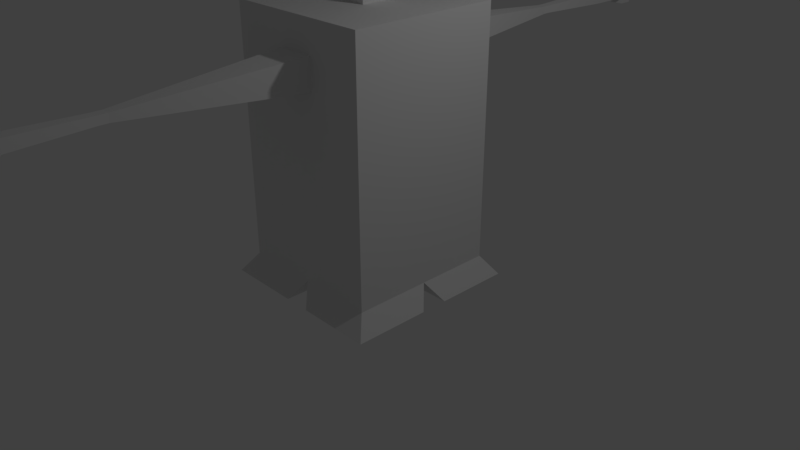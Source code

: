 # Source: sample_fighter.blend  (saved by Blender 2.78.0; exported with 4.5.12 LTS)
import bpy
from mathutils import Matrix  # noqa: F401  (used for matrix-valued properties, if any)

bpy.ops.wm.read_factory_settings(use_empty=True)
scene = bpy.context.scene
scene.name = 'Scene'

# ---- collections
col_collection_1 = bpy.data.collections.new('Collection 1'); scene.collection.children.link(col_collection_1)

# ---- materials (node trees are filled in below, after node groups)
mat_material = bpy.data.materials.new('Material')
mat_material.alpha_threshold = 0.0
mat_material.use_transparent_shadow = False
mat_material.roughness = 0.5
mat_material.line_color = (0.0, 0.0, 0.0, 1.0)

# ---- material node trees

# ---- world
world_world = bpy.data.worlds.new('World'); scene.world = world_world
world_world.color = (0.05088, 0.05088, 0.05088)
world_world.use_sun_shadow = False
world_world.sun_shadow_jitter_overblur = 0.0
world_world.cycles.sampling_method = 'MANUAL'

# ---- cameras
cam_camera = bpy.data.cameras.new('Camera')
cam_camera.clip_end = 100.0
cam_camera.lens = 35.0
cam_camera.sensor_width = 32.0
cam_camera.sensor_height = 18.0
cam_camera.ortho_scale = 7.314
cam_camera.dof.focus_distance = 0.0
cam_camera.dof.aperture_fstop = 128.0

# ---- lights
light_lamp = bpy.data.lights.new('Lamp', 'POINT')
light_lamp.transmission_factor = 0.0
light_lamp.cutoff_distance = 30.0
light_lamp.energy = 100.0
light_lamp.shadow_buffer_clip_start = 1.001
light_lamp.shadow_soft_size = 0.1
light_lamp.shadow_maximum_resolution = 0.006
light_lamp.use_absolute_resolution = True

# ---- meshes
me_cube = bpy.data.meshes.new('Cube')
me_cube.from_pydata([(1.0, -1.0, -1.0), (-1.0, -1.0, -1.0), (1.0, -1.0, 1.0), (-1.0, -1.0, 1.0), (1.0, -1.0, 1.0), (0.2079, -0.2079, 1.0), (0.2079, -0.2079, 1.0), (1.0, -1.0, 1.0), (-0.2079, -0.2079, 1.0), (-1.0, -1.0, 1.0), (-0.2079, -0.2079, 1.0), (-1.0, -1.0, 1.0), (0.2079, -0.2079, 1.631), (-0.2079, -0.2079, 1.631), (0.9812, -0.9812, 1.689), (-0.9812, -0.9812, 1.689), (0.328, -0.328, 2.555), (0.9812, -0.9812, 2.482), (-0.328, -0.328, 2.555), (-0.9812, -0.9812, 2.482), (0.0, -1.0, -1.0), (1.0, -1.0, 0.0), (-1.0, -1.0, 0.0), (0.604, -0.604, 1.0), (-0.2079, -0.2079, 1.0), (1.0, -1.0, 1.0), (1.0, -1.0, 1.0), (-0.604, -0.604, 1.0), (0.2079, -0.2079, 1.0), (0.2079, -0.2079, 1.316), (-0.2079, -0.2079, 1.316), (0.5945, -0.5945, 1.66), (-0.5945, -0.5945, 1.66), (0.6546, -0.6546, 2.518), (-2.384e-07, -0.328, 2.555), (-0.6546, -0.6546, 2.518), (0.9812, -0.9812, 2.086), (-0.9812, -0.9812, 2.086), (1.0, -1.0, 0.5), (-1.0, -1.0, 0.5), (-5.364e-07, -1.0, 1.0), (-2.98e-07, -1.0, 0.0), (0.01447, -0.9935, 0.4999), (1.0, -1.0, 0.75), (-1.0, -1.0, 0.75), (-0.5, -1.0, 1.0), (0.5, -1.0, 0.0), (1.0, -1.0, 0.25), (-1.0, -1.0, 0.25), (0.5, -1.0, 1.0), (-0.5, -1.0, 0.0), (0.0, -1.0, -1.0), (-0.18, -0.18, -1.16), (0.008118, -0.9997, 0.75), (1.18, -1.18, -1.16), (0.0, -1.0, -1.0), (1.0, -1.0, 0.875), (-1.0, -1.0, 0.875), (-0.75, -1.0, 1.0), (0.75, -1.0, 0.0), (1.0, -1.0, 0.375), (-1.0, -1.0, 0.375), (0.25, -1.0, 1.0), (-0.25, -1.0, 0.0), (-1.0, -1.0, -1.0), (0.25, -1.0, 0.5), (0.06778, -3.207, 0.5944), (1.0, -1.0, 0.625), (-1.0, -1.0, 0.625), (-0.25, -1.0, 1.0), (0.25, -1.0, 0.0), (1.0, -1.0, 0.125), (-1.0, -1.0, 0.125), (0.75, -1.0, 1.0), (-0.75, -1.0, 0.0), (-0.2355, -0.9935, 0.4999), (-0.18, -1.18, -1.16), (0.2581, -0.9997, 0.75), (0.18, -0.18, -1.16), (1.18, -0.18, -1.16), (-1.18, -1.18, -1.16), (0.25, -1.0, 0.25), (-0.25, -1.0, 0.25), (-0.2419, -0.9997, 0.75), (1.0, -1.0, -1.0), (-0.25, -1.0, 0.875), (-0.2419, -0.9997, 0.625), (-0.25, -1.0, 0.375), (-0.25, -1.0, 0.125), (1.0, -1.0, -1.0), (0.25, -1.0, 0.125), (-1.18, -0.18, -1.16), (0.18, -1.18, -1.16), (0.2581, -0.9997, 0.625), (0.25, -1.0, 0.875), (0.25, -1.0, 0.375), (0.0, -1.0, -1.0), (0.009784, -3.205, 0.5944), (0.06978, -3.207, 0.656), (-0.05334, -3.207, 0.656), (-0.05178, -3.205, 0.5944), (-0.05334, -3.207, 0.656), (0.06978, -3.207, 0.656), (-0.05178, -3.205, 0.5944), (0.06778, -3.207, 0.5944), (-0.05253, -3.319, 0.5939), (0.06703, -3.321, 0.5939), (-0.05409, -3.321, 0.6555), (0.06903, -3.321, 0.6555), (-0.09477, -4.415, 0.5709), (0.09466, -4.418, 0.5709), (-0.09725, -4.418, 0.6685), (0.09782, -4.418, 0.6685), (-0.09897, -5.052, 0.568), (0.09046, -5.054, 0.568), (-0.1015, -5.054, 0.6656), (0.09362, -5.054, 0.6656), (-0.1003, -5.246, 0.5671), (0.08917, -5.249, 0.5672), (-0.1027, -5.249, 0.6647), (0.09234, -5.249, 0.6647), (-0.1015, -5.055, 0.7295), (0.09362, -5.055, 0.7295), (-0.1027, -5.249, 0.7286), (0.09234, -5.249, 0.7286), (-0.1007, -5.31, 0.5668), (0.08875, -5.312, 0.5669), (-0.1032, -5.312, 0.6644), (0.09192, -5.312, 0.6644), (-0.09893, -5.051, 0.5141), (0.0905, -5.054, 0.5141), (-0.1002, -5.246, 0.5132), (0.08921, -5.248, 0.5132), (1.0, 1.0, -1.0), (-1.0, 1.0, -1.0), (1.0, 1.0, 1.0), (-1.0, 1.0, 1.0), (1.0, 1.0, 1.0), (0.2079, 0.2079, 1.0), (0.2079, 0.2079, 1.0), (1.0, 1.0, 1.0), (-0.2079, 0.2079, 1.0), (-1.0, 1.0, 1.0), (-0.2079, 0.2079, 1.0), (-1.0, 1.0, 1.0), (0.2079, 0.2079, 1.631), (-0.2079, 0.2079, 1.631), (0.9812, 0.9812, 1.689), (-0.9812, 0.9812, 1.689), (0.328, 0.328, 2.555), (0.9812, 0.9812, 2.482), (-0.328, 0.328, 2.555), (-0.9812, 0.9812, 2.482), (1.0, 0.0, -1.0), (0.0, 1.0, -1.0), (1.0, 1.0, 0.0), (-1.0, 0.0, -1.0), (-1.0, 1.0, 0.0), (1.0, 0.0, 1.0), (-1.0, 0.0, 1.0), (0.604, 0.604, 1.0), (0.2079, 0.0, 1.0), (1.0, 0.0, 1.0), (-0.2079, 0.2079, 1.0), (0.2079, 0.0, 1.0), (1.0, 1.0, 1.0), (1.0, 0.0, 1.0), (-0.2079, 0.0, 1.0), (1.0, 1.0, 1.0), (-0.604, 0.604, 1.0), (-0.2079, 0.0, 1.0), (-1.0, 0.0, 1.0), (0.2079, 0.2079, 1.0), (0.2079, 0.0, 1.631), (-0.2079, 0.0, 1.631), (0.2079, 0.2079, 1.316), (-0.2079, 0.2079, 1.316), (0.9812, 0.0, 1.689), (-0.9812, 0.0, 1.689), (0.5945, 0.5945, 1.66), (-0.5945, 0.5945, 1.66), (0.328, 0.0, 2.555), (0.6546, 0.6546, 2.518), (0.9812, 0.0, 2.482), (-2.384e-07, 0.328, 2.555), (-0.6546, 0.6546, 2.518), (-0.328, 0.0, 2.555), (-0.9812, 0.0, 2.482), (0.9812, 0.9812, 2.086), (-0.9812, 0.9812, 2.086), (0.9812, 0.0, 2.086), (-0.6546, 0.0, 2.518), (0.6546, 0.0, 2.518), (-1.192e-07, 0.0, 2.555), (-0.5945, 0.0, 1.66), (0.5945, 0.0, 1.66), (-0.9812, 0.0, 2.086), (-0.2079, 0.0, 1.316), (-0.2079, 0.0, 1.0), (0.2079, 0.0, 1.0), (-0.604, 0.0, 1.0), (1.0, 0.0, 1.0), (1.0, 0.0, 1.0), (0.2079, 0.0, 1.316), (-1.0, 0.0, 0.0), (1.0, 0.0, 0.0), (0.604, 0.0, 1.0), (5.96e-08, 0.0, -1.0), (1.0, 1.0, 0.5), (-1.0, 1.0, 0.5), (-5.364e-07, 1.0, 1.0), (-2.98e-07, 1.0, 0.0), (0.01447, 0.9935, 0.4999), (1.0, 1.0, 0.75), (-1.0, 1.0, 0.75), (-0.5, 1.0, 1.0), (0.5, 1.0, 0.0), (1.0, 1.0, 0.25), (-1.0, 1.0, 0.25), (0.5, 1.0, 1.0), (-0.5, 1.0, 0.0), (0.0, 1.0, -1.0), (-0.18, 0.18, -1.16), (5.96e-08, 0.0, -1.0), (0.008118, 0.9997, 0.75), (1.18, 1.18, -1.16), (0.0, 1.0, -1.0), (1.0, 0.0, -1.0), (1.0, 1.0, 0.875), (-1.0, 1.0, 0.875), (-0.75, 1.0, 1.0), (0.75, 1.0, 0.0), (1.0, 1.0, 0.375), (-1.0, 1.0, 0.375), (0.25, 1.0, 1.0), (-0.25, 1.0, 0.0), (-1.0, 1.0, -1.0), (0.25, 1.0, 0.5), (1.0, 0.0, -1.0), (0.06778, 3.207, 0.5944), (1.0, 1.0, 0.625), (-1.0, 1.0, 0.625), (-0.25, 1.0, 1.0), (0.25, 1.0, 0.0), (1.0, 1.0, 0.125), (-1.0, 1.0, 0.125), (0.75, 1.0, 1.0), (-0.75, 1.0, 0.0), (-0.2355, 0.9935, 0.4999), (-0.18, 1.18, -1.16), (0.2581, 0.9997, 0.75), (0.18, 0.18, -1.16), (1.18, 0.18, -1.16), (-1.18, 1.18, -1.16), (0.25, 1.0, 0.25), (5.96e-08, 0.0, -1.0), (-0.25, 1.0, 0.25), (1.0, 0.0, -1.0), (5.96e-08, 0.0, -1.0), (-0.2419, 0.9997, 0.75), (-1.0, 0.0, -1.0), (1.0, 1.0, -1.0), (-0.25, 1.0, 0.875), (-0.2419, 0.9997, 0.625), (-0.25, 1.0, 0.375), (-0.25, 1.0, 0.125), (1.0, 1.0, -1.0), (0.25, 1.0, 0.125), (-1.18, 0.18, -1.16), (0.18, 1.18, -1.16), (0.2581, 0.9997, 0.625), (0.25, 1.0, 0.875), (0.25, 1.0, 0.375), (0.0, 1.0, -1.0), (0.009784, 3.205, 0.5944), (0.06978, 3.207, 0.656), (-0.05334, 3.207, 0.656), (-0.05178, 3.205, 0.5944), (-0.05334, 3.207, 0.656), (0.06978, 3.207, 0.656), (-0.05178, 3.205, 0.5944), (0.06778, 3.207, 0.5944), (-0.05253, 3.319, 0.5939), (0.06703, 3.321, 0.5939), (-0.05409, 3.321, 0.6555), (0.06903, 3.321, 0.6555), (-0.09477, 4.415, 0.5709), (0.09466, 4.418, 0.5709), (-0.09725, 4.418, 0.6685), (0.09782, 4.418, 0.6685), (-0.09897, 5.052, 0.568), (0.09046, 5.054, 0.568), (-0.1015, 5.054, 0.6656), (0.09362, 5.054, 0.6656), (-0.1003, 5.246, 0.5671), (0.08917, 5.249, 0.5672), (-0.1027, 5.249, 0.6647), (0.09234, 5.249, 0.6647), (-0.1015, 5.055, 0.7295), (0.09362, 5.055, 0.7295), (-0.1027, 5.249, 0.7286), (0.09234, 5.249, 0.7286), (-0.1007, 5.31, 0.5668), (0.08875, 5.312, 0.5669), (-0.1032, 5.312, 0.6644), (0.09192, 5.312, 0.6644), (-0.09893, 5.051, 0.5141), (0.0905, 5.054, 0.5141), (-0.1002, 5.246, 0.5132), (0.08921, 5.248, 0.5132)], [], [(206, 23, 4, 162), (205, 158, 2, 56, 43, 67, 38, 60, 47, 71, 21), (20, 22, 1), (3, 58, 45, 69, 40, 62, 49, 73, 2, 26, 7, 9), (28, 24, 10, 5), (9, 7, 25, 4, 11), (23, 27, 11, 4), (199, 28, 5, 161), (197, 30, 13, 174), (30, 29, 12, 13), (196, 37, 19, 187), (32, 31, 14, 15), (194, 32, 15, 178), (193, 186, 18, 34), (37, 36, 17, 19), (192, 33, 17, 183), (16, 34, 33), (36, 190, 183, 17), (14, 177, 190, 36), (35, 191, 187, 19), (18, 186, 191, 35), (33, 34, 35), (34, 18, 35), (17, 33, 35, 19), (181, 16, 33, 192), (15, 14, 36, 37), (181, 193, 34, 16), (174, 13, 32, 194), (31, 195, 177, 14), (12, 173, 195, 31), (13, 12, 31, 32), (178, 15, 37, 196), (8, 6, 29, 30), (167, 8, 30, 197), (24, 198, 170, 10), (8, 167, 198, 24), (164, 6, 28, 199), (27, 200, 171, 11), (10, 170, 200, 27), (5, 10, 27, 23), (26, 201, 166, 7), (2, 158, 201, 26), (6, 8, 24, 28), (25, 202, 162, 4), (7, 166, 202, 25), (29, 203, 173, 12), (6, 164, 203, 29), (1, 22, 204, 156), (22, 72, 48, 61, 39, 68, 44, 57, 3, 159, 204), (20, 21, 59, 46, 70, 41, 63, 50, 74, 22), (0, 21, 20), (153, 205, 21, 0), (161, 5, 23, 206), (20, 207, 255, 55), (207, 20, 51, 258), (51, 76, 52, 258), (95, 65, 42, 75, 87, 82, 88, 63, 41, 70, 90, 81), (52, 76, 80, 91), (153, 0, 89, 257), (55, 255, 223, 96), (20, 1, 64, 51), (84, 54, 79, 238), (79, 54, 92, 78), (42, 65, 66, 97, 100, 75), (98, 101, 99, 102), (89, 55, 96, 84), (1, 156, 260, 64), (260, 91, 80, 64), (64, 80, 76, 51), (257, 89, 84, 238), (58, 3, 57, 44, 68, 39, 61, 48, 72, 22, 74, 50, 63, 88, 82, 87, 75, 86, 83, 85, 69, 45), (0, 20, 55, 89), (238, 79, 78, 223), (223, 78, 92, 96), (94, 62, 40, 69, 85, 83, 53, 77), (96, 92, 54, 84), (258, 52, 91, 260), (86, 75, 100, 101, 83), (77, 53, 83, 101, 98), (93, 77, 98, 66, 65), (66, 98, 102, 104), (66, 97, 100), (101, 100, 103, 99), (99, 103, 105, 107), (100, 66, 104, 103), (105, 106, 110, 109), (103, 104, 106, 105), (104, 102, 108, 106), (102, 99, 107, 108), (111, 109, 113, 115), (107, 105, 109, 111), (108, 107, 111, 112), (106, 108, 112, 110), (114, 116, 120, 118), (112, 111, 115, 116), (110, 112, 116, 114), (109, 110, 114, 113), (119, 117, 125, 127), (114, 118, 132, 130), (115, 113, 117, 119), (115, 119, 123, 121), (122, 121, 123, 124), (119, 120, 124, 123), (116, 115, 121, 122), (120, 116, 122, 124), (128, 127, 125, 126), (120, 119, 127, 128), (118, 120, 128, 126), (117, 118, 126, 125), (129, 130, 132, 131), (113, 114, 130, 129), (117, 113, 129, 131), (118, 117, 131, 132), (67, 43, 56, 2, 73, 49, 62, 94, 77, 93, 65, 95, 81, 90, 70, 46, 59, 21, 71, 47, 60, 38), (206, 162, 137, 160), (205, 155, 244, 217, 232, 208, 240, 213, 228, 135, 158), (154, 134, 157), (136, 142, 140, 168, 135, 246, 219, 234, 210, 242, 215, 230), (172, 138, 143, 163), (142, 144, 137, 165, 140), (160, 137, 144, 169), (199, 161, 138, 172), (197, 174, 146, 176), (176, 146, 145, 175), (196, 187, 152, 189), (180, 148, 147, 179), (194, 178, 148, 180), (193, 184, 151, 186), (189, 152, 150, 188), (192, 183, 150, 182), (149, 182, 184), (188, 150, 183, 190), (147, 188, 190, 177), (185, 152, 187, 191), (151, 185, 191, 186), (182, 185, 184), (184, 185, 151), (150, 152, 185, 182), (181, 192, 182, 149), (148, 189, 188, 147), (181, 149, 184, 193), (174, 194, 180, 146), (179, 147, 177, 195), (145, 179, 195, 173), (146, 180, 179, 145), (178, 196, 189, 148), (141, 176, 175, 139), (167, 197, 176, 141), (163, 143, 170, 198), (141, 163, 198, 167), (164, 199, 172, 139), (169, 144, 171, 200), (143, 169, 200, 170), (138, 160, 169, 143), (168, 140, 166, 201), (135, 168, 201, 158), (139, 172, 163, 141), (165, 137, 162, 202), (140, 165, 202, 166), (175, 145, 173, 203), (139, 175, 203, 164), (134, 156, 204, 157), (157, 204, 159, 136, 229, 214, 241, 209, 233, 218, 245), (154, 157, 247, 220, 235, 211, 243, 216, 231, 155), (133, 154, 155), (153, 133, 155, 205), (161, 206, 160, 138), (153, 227, 258, 207), (154, 226, 255, 207), (207, 258, 221, 154), (221, 258, 222, 249), (272, 254, 267, 243, 211, 235, 265, 256, 264, 248, 212, 237), (222, 268, 253, 249), (153, 257, 266, 133), (226, 273, 223, 255), (154, 221, 236, 134), (261, 238, 252, 225), (252, 251, 269, 225), (255, 223, 238, 257), (212, 248, 277, 274, 239, 237), (275, 279, 276, 278), (266, 261, 273, 226), (134, 236, 260, 156), (260, 236, 253, 268), (236, 221, 249, 253), (257, 238, 261, 266), (230, 215, 242, 262, 259, 263, 248, 264, 256, 265, 235, 220, 247, 157, 245, 218, 233, 209, 241, 214, 229, 136), (133, 266, 226, 154), (207, 255, 257, 153), (238, 223, 251, 252), (223, 273, 269, 251), (271, 250, 224, 259, 262, 242, 210, 234), (273, 261, 225, 269), (258, 260, 268, 222), (263, 259, 278, 277, 248), (250, 275, 278, 259, 224), (270, 237, 239, 275, 250), (239, 281, 279, 275), (239, 277, 274), (278, 276, 280, 277), (276, 284, 282, 280), (277, 280, 281, 239), (282, 286, 287, 283), (280, 282, 283, 281), (281, 283, 285, 279), (279, 285, 284, 276), (288, 292, 290, 286), (284, 288, 286, 282), (285, 289, 288, 284), (283, 287, 289, 285), (291, 295, 297, 293), (289, 293, 292, 288), (287, 291, 293, 289), (286, 290, 291, 287), (296, 304, 302, 294), (291, 307, 309, 295), (292, 296, 294, 290), (292, 298, 300, 296), (299, 301, 300, 298), (296, 300, 301, 297), (293, 299, 298, 292), (297, 301, 299, 293), (305, 303, 302, 304), (297, 305, 304, 296), (295, 303, 305, 297), (294, 302, 303, 295), (306, 308, 309, 307), (290, 306, 307, 291), (294, 308, 306, 290), (295, 309, 308, 294), (240, 208, 232, 217, 244, 155, 231, 216, 243, 267, 254, 272, 237, 270, 250, 271, 234, 219, 246, 135, 228, 213)])
me_cube.materials.append(mat_material)
me_cube.use_remesh_preserve_volume = False
me_cube.use_remesh_preserve_attributes = False
me_cube.use_mirror_vertex_groups = False
me_cube.update()

# ---- objects
ob_cube = bpy.data.objects.new('Cube', me_cube)
ob_lamp = bpy.data.objects.new('Lamp', light_lamp)
ob_camera = bpy.data.objects.new('Camera', cam_camera)

# ---- transforms, parenting, visibility, modifiers, constraints
ob_cube.location = (0.0, 0.0, 1.619)
ob_cube.scale = (1.0, 1.0, 1.624)
ob_cube.lock_rotations_4d = False
ob_cube.empty_display_type = 'ARROWS'
ob_cube.lineart.crease_threshold = 0.0
ob_lamp.location = (4.076, 1.005, 5.904)
ob_lamp.rotation_euler = (0.6503, 0.05522, 1.866)
ob_lamp.lock_rotations_4d = False
ob_lamp.empty_display_type = 'ARROWS'
ob_lamp.color = (0.0, 0.0, 0.0, 0.0)
ob_lamp.lineart.crease_threshold = 0.0
ob_camera.location = (7.481, -6.508, 5.344)
ob_camera.rotation_euler = (1.109, 0.0, 0.8149)
ob_camera.lock_rotations_4d = False
ob_camera.empty_display_type = 'ARROWS'
ob_camera.color = (0.0, 0.0, 0.0, 0.0)
ob_camera.display_type = 'WIRE'
ob_camera.lineart.crease_threshold = 0.0

# ---- collection membership
col_collection_1.objects.link(ob_cube)
col_collection_1.objects.link(ob_lamp)
col_collection_1.objects.link(ob_camera)

# ---- scene / render settings (as saved in the file)
scene.camera = ob_camera
scene.frame_start = 1; scene.frame_end = 250; scene.frame_set(1)
scene.render.engine = 'BLENDER_EEVEE_NEXT'
scene.render.resolution_percentage = 50
scene.render.dither_intensity = 0.0
scene.cycles.use_denoising = False
scene.cycles.samples = 128
scene.cycles.sampling_pattern = 'TABULATED_SOBOL'
scene.cycles.light_sampling_threshold = 0.0
scene.cycles.use_adaptive_sampling = False
scene.cycles.use_light_tree = False
scene.cycles.blur_glossy = 0.0
scene.cycles.sample_clamp_indirect = 0.0
scene.view_settings.view_transform = 'Standard'
bpy.context.view_layer.update()
